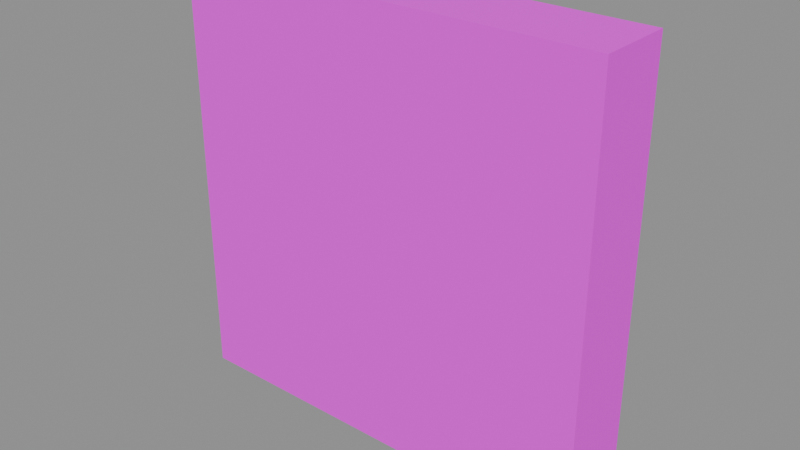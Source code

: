 # Source: DECAL_JELLY.blend  (saved by Blender 5.1.30; exported with 4.5.12 LTS)
import bpy
from mathutils import Matrix  # noqa: F401  (used for matrix-valued properties, if any)

bpy.ops.wm.read_factory_settings(use_empty=True)
scene = bpy.context.scene
scene.name = 'Scene'

# ---- images (referenced by path relative to the original .blend; pixels are not part of the script)
import os
ASSET_DIR = os.environ.get("B2B_ASSET_DIR", "")  # directory of the original .blend (textures are referenced by path, not embedded)
HERE = os.path.dirname(os.path.abspath(__file__))  # packed textures are extracted next to this script under _unpacked/

def load_image(name, relpath, width, height, colorspace="sRGB"):
    """Load a texture the original file referenced (path relative to the .blend, or extracted next to this script)."""
    p = next((c for c in (os.path.join(HERE, relpath), os.path.join(ASSET_DIR, relpath)) if relpath and os.path.exists(c)), "")
    if p:
        img = bpy.data.images.load(p, check_existing=True)
        img.name = name
    else:  # same state as the original file: an image datablock whose file is absent (Cycles renders it pink)
        img = bpy.data.images.new(name, width, height)
        img.source = "FILE"
        img.filepath = "//" + (relpath or name)
    img.colorspace_settings.name = colorspace
    return img
img_special_decaljelly_webp = load_image('SPECIAL.DECALJELLY.webp', 'SPECIAL.DECALJELLY.webp', 1024, 1024, 'sRGB')

# ---- materials (node trees are filled in below, after node groups)
mat_logo2decal = bpy.data.materials.new('Logo2Decal')
mat_logo2decal.surface_render_method = 'BLENDED'
mat_logo2decal.blend_method = 'BLEND'

# ---- material node trees
mat_logo2decal.use_nodes = True; mat_logo2decal.node_tree.nodes.clear()
_N = mat_logo2decal.node_tree.nodes; _L = mat_logo2decal.node_tree.links
n0 = _N.new('ShaderNodeOutputMaterial'); n0.name = 'Material Output'; n0.location = (600, 0)
n1 = _N.new('ShaderNodeBsdfPrincipled'); n1.name = 'Principled BSDF'; n1.location = (250, 0)
n1.inputs[2].default_value = 1.0
n2 = _N.new('ShaderNodeTexImage'); n2.name = 'Diffuse'; n2.location = (-700, 300)
n2.label = 'Diffuse'
n2.image = img_special_decaljelly_webp
_L.new(n1.outputs[0], n0.inputs[0])
_L.new(n2.outputs[0], n1.inputs[0])
_L.new(n2.outputs[1], n1.inputs[4])
n0.is_active_output = True

# ---- meshes
me_decal_jelly = bpy.data.meshes.new('DECAL_JELLY')
me_decal_jelly.from_pydata([(-0.6638, -0.1181, 0.6638), (-0.6638, 0.1181, 0.6638), (-0.6638, -0.1181, 2.073e-08), (-0.6638, 0.1181, -2.073e-08), (-0.6638, -0.1181, -0.6638), (-0.6638, 0.1181, -0.6638), (0.6638, 0.1181, 0.6638), (0.6638, -0.1181, 0.6638), (0.6638, 0.1181, -2.073e-08), (0.6638, -0.1181, 2.073e-08), (0.6638, 0.1181, -0.6638), (0.6638, -0.1181, -0.6638), (0.6638, 0.1181, 0.6638), (0.0, -0.1181, 0.6638), (0.6638, -0.1181, 0.6638), (0.0, 0.1181, 0.6638), (-0.6638, 0.1181, 0.6638), (-0.6638, -0.1181, 0.6638), (0.6638, -0.1181, -0.6638), (0.0, 0.1181, -0.6638), (0.6638, 0.1181, -0.6638), (0.0, -0.1181, -0.6638), (-0.6638, -0.1181, -0.6638), (-0.6638, 0.1181, -0.6638), (0.0, 0.1181, -0.6638), (0.6638, 0.1181, -2.073e-08), (0.6638, 0.1181, -0.6638), (0.0, 0.1181, -2.073e-08), (-0.6638, 0.1181, -0.6638), (0.6638, 0.1181, 0.6638), (-0.6638, 0.1181, -2.073e-08), (0.0, 0.1181, 0.6638), (-0.6638, 0.1181, 0.6638), (-0.6638, -0.1181, -0.6638), (0.0, -0.1181, -0.6638), (-0.6638, -0.1181, 2.073e-08), (0.0, -0.1181, 2.073e-08), (0.6638, -0.1181, -0.6638), (-0.6638, -0.1181, 0.6638), (0.6638, -0.1181, 2.073e-08), (0.0, -0.1181, 0.6638), (0.6638, -0.1181, 0.6638)], [], [(0, 1, 2), (2, 1, 3), (2, 3, 4), (4, 3, 5), (6, 7, 8), (8, 7, 9), (8, 9, 10), (10, 9, 11), (12, 13, 14), (15, 13, 12), (16, 13, 15), (17, 13, 16), (18, 19, 20), (21, 19, 18), (22, 19, 21), (23, 19, 22), (24, 25, 26), (27, 25, 24), (28, 27, 24), (27, 29, 25), (30, 27, 28), (31, 29, 27), (30, 31, 27), (32, 31, 30), (33, 34, 35), (35, 34, 36), (37, 36, 34), (35, 36, 38), (39, 36, 37), (38, 36, 40), (41, 36, 39), (40, 36, 41)])
me_decal_jelly.polygons.foreach_set('use_smooth', [True] * 32)
_uv = me_decal_jelly.uv_layers.new(name='UVMap')
_uv.uv.foreach_set('vector', [0.0, 0.0, 1.0, 0.0, 0.0, 0.5, 0.0, 0.5, 1.0, 0.0, 1.0, 0.5, 0.0, 0.5, 1.0, 0.5, 0.0, 1.0, 0.0, 1.0, 1.0, 0.5, 1.0, 1.0, 0.0, 0.0, 1.0, 0.0, 0.0, 0.5, 0.0, 0.5, 1.0, 0.0, 1.0, 0.5, 0.0, 0.5, 1.0, 0.5, 0.0, 1.0, 0.0, 1.0, 1.0, 0.5, 1.0, 1.0, 1.0, 1.0, 0.5, 0.0, 1.0, 0.0, 0.5, 1.0, 0.5, 0.0, 1.0, 1.0, 0.0, 1.0, 0.5, 0.0, 0.5, 1.0, 0.0, 0.0, 0.5, 0.0, 0.0, 1.0, 1.0, 1.0, 0.5, 0.0, 1.0, 0.0, 0.5, 1.0, 0.5, 0.0, 1.0, 1.0, 0.0, 1.0, 0.5, 0.0, 0.5, 1.0, 0.0, 0.0, 0.5, 0.0, 0.0, 1.0, 0.5, 1.0, 1.0, 0.5, 1.0, 1.0, 0.5, 0.5, 1.0, 0.5, 0.5, 1.0, 0.0, 1.0, 0.5, 0.5, 0.5, 1.0, 0.5, 0.5, 1.0, 0.0, 1.0, 0.5, 0.0, 0.5, 0.5, 0.5, 0.0, 1.0, 0.5, 0.0, 1.0, 0.0, 0.5, 0.5, 0.0, 0.5, 0.5, 0.0, 0.5, 0.5, 0.0, 0.0, 0.5, 0.0, 0.0, 0.5, 0.0, 0.0, 0.5, 0.0, 0.0, 0.5, 0.0, 0.5, 0.5, 0.0, 0.5, 0.5, 1.0, 0.0, 0.5, 0.5, 0.5, 0.0, 0.0, 0.5, 0.5, 0.5, 0.0, 1.0, 1.0, 0.5, 0.5, 0.5, 1.0, 0.0, 0.0, 1.0, 0.5, 0.5, 0.5, 1.0, 1.0, 1.0, 0.5, 0.5, 1.0, 0.5, 0.5, 1.0, 0.5, 0.5, 1.0, 1.0])
me_decal_jelly.materials.append(mat_logo2decal)
me_decal_jelly.update()
me_decal_jelly.normals_split_custom_set([tuple(v) for v in zip(*[iter([-1.0, 0.000983, -0.0009831, -1.0, 0.0009831, -0.0009831, -1.0, 0.000983, -0.000983, -1.0, 0.000983, -0.000983, -1.0, 0.0009831, -0.0009831, -1.0, 0.0009831, -0.000983, -1.0, 0.000983, -0.000983, -1.0, 0.0009831, -0.000983, -1.0, 0.000983, -0.000983, -1.0, 0.000983, -0.000983, -1.0, 0.0009831, -0.000983, -1.0, 0.000983, -0.0009831, 1.0, -0.0009588, 0.0, 1.0, -0.0009587, -4.585e-08, 1.0, -0.0009588, -4.582e-08, 1.0, -0.0009588, -4.582e-08, 1.0, -0.0009587, -4.585e-08, 1.0, -0.0009587, 4.616e-08, 1.0, -0.0009588, -4.582e-08, 1.0, -0.0009587, 4.616e-08, 1.0, -0.0009588, -9.831e-11, 1.0, -0.0009588, -9.831e-11, 1.0, -0.0009587, 4.616e-08, 1.0, -0.0009588, 4.626e-08, 0.000983, 0.0009831, 1.0, 0.000983, 0.0009831, 1.0, 0.000983, 0.0009831, 1.0, 0.000983, 0.0009831, 1.0, 0.000983, 0.0009831, 1.0, 0.000983, 0.0009831, 1.0, 0.0009831, 0.000983, 1.0, 0.000983, 0.0009831, 1.0, 0.000983, 0.0009831, 1.0, 0.000983, 0.0009831, 1.0, 0.000983, 0.0009831, 1.0, 0.0009831, 0.000983, 1.0, -4.602e-08, -0.0009588, -1.0, -4.599e-08, -0.0009588, -1.0, 0.0, -0.0009588, -1.0, 4.599e-08, -0.0009588, -1.0, -4.599e-08, -0.0009588, -1.0, -4.602e-08, -0.0009588, -1.0, 4.58e-08, -0.0009588, -1.0, -4.599e-08, -0.0009588, -1.0, 4.599e-08, -0.0009588, -1.0, -4.191e-11, -0.0009588, -1.0, -4.599e-08, -0.0009588, -1.0, 4.58e-08, -0.0009588, -1.0, 0.000983, 1.0, -0.0009832, 0.0009831, 1.0, -0.0009832, 0.000983, 1.0, -0.0009833, 0.000983, 1.0, -0.0009832, 0.0009831, 1.0, -0.0009832, 0.000983, 1.0, -0.0009832, 0.0009831, 1.0, -0.0009832, 0.000983, 1.0, -0.0009832, 0.000983, 1.0, -0.0009832, 0.000983, 1.0, -0.0009832, 0.000983, 1.0, -0.0009832, 0.0009831, 1.0, -0.0009832, 0.0009831, 1.0, -0.0009832, 0.000983, 1.0, -0.0009832, 0.0009831, 1.0, -0.0009832, 0.000983, 1.0, -0.0009832, 0.000983, 1.0, -0.0009832, 0.000983, 1.0, -0.0009832, 0.0009831, 1.0, -0.0009832, 0.000983, 1.0, -0.0009832, 0.000983, 1.0, -0.0009832, 0.000983, 1.0, -0.0009833, 0.000983, 1.0, -0.0009832, 0.0009831, 1.0, -0.0009832, 0.0, -1.0, 2.029e-07, 0.0, -1.0, 1.945e-07, 0.0, -1.0, 1.776e-07, 0.0, -1.0, 1.776e-07, 0.0, -1.0, 1.945e-07, 0.0, -1.0, 1.733e-07, 0.0, -1.0, 1.86e-07, 0.0, -1.0, 1.733e-07, 0.0, -1.0, 1.945e-07, 0.0, -1.0, 1.776e-07, 0.0, -1.0, 1.733e-07, 0.0, -1.0, 1.691e-07, 0.0, -1.0, 1.691e-07, 0.0, -1.0, 1.733e-07, 0.0, -1.0, 1.86e-07, 0.0, -1.0, 1.691e-07, 0.0, -1.0, 1.733e-07, 0.0, -1.0, 1.691e-07, 0.0, -1.0, 1.691e-07, 0.0, -1.0, 1.733e-07, 0.0, -1.0, 1.691e-07, 0.0, -1.0, 1.691e-07, 0.0, -1.0, 1.733e-07, 0.0, -1.0, 1.691e-07])] * 3)])

# ---- objects
ob_decal_jelly = bpy.data.objects.new('DECAL_JELLY', me_decal_jelly)

# ---- transforms, parenting, visibility, modifiers, constraints
ob_decal_jelly.location = (0.0, 0.0, 0.0)
ob_decal_jelly.rotation_mode = 'QUATERNION'
ob_decal_jelly.rotation_quaternion = (1.0, 0.0, 0.0, 0.0)

# ---- collection membership
scene.collection.objects.link(ob_decal_jelly)

# ---- scene / render settings (as saved in the file)
scene.frame_start = 1; scene.frame_end = 250; scene.frame_set(1)
scene.render.engine = 'BLENDER_EEVEE_NEXT'
scene.render.bake_bias = 0.0
scene.render.bake_samples = 0
scene.cycles.sampling_pattern = 'TABULATED_SOBOL'
scene.eevee.use_volume_custom_range = False
bpy.context.view_layer.update()

# ---- added for rendering (the .blend has no active camera and no usable light): camera, sun + grey world if the file has none
cam_auto = bpy.data.cameras.new('AutoCamera')
cam_auto.lens = 50.0
cam_auto.sensor_width = 36.0
cam_auto.clip_end = 1000.0
ob_auto_camera = bpy.data.objects.new('AutoCamera', cam_auto)
scene.collection.objects.link(ob_auto_camera)
ob_auto_camera.location = (1.75074, -2.10089, 1.40059)
ob_auto_camera.rotation_euler = (1.09748, -7.21219e-08, 0.694738)
scene.camera = ob_auto_camera
light_auto_sun = bpy.data.lights.new('AutoSun', 'SUN')
light_auto_sun.energy = 3.0
light_auto_sun.angle = 0.0523599
ob_auto_sun = bpy.data.objects.new('AutoSun', light_auto_sun)
scene.collection.objects.link(ob_auto_sun)
ob_auto_sun.rotation_euler = (0.872665, 0.174533, 0.523599)
if scene.world is None:
    world_auto = bpy.data.worlds.new('AutoWorld')
    world_auto.color = (0.3, 0.3, 0.3)
    scene.world = world_auto
bpy.context.view_layer.update()
